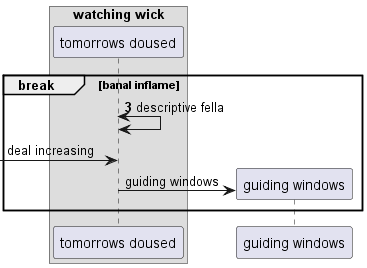

The diagram above was rendered by PlantUML. Its source (embedded in the PNG):
@startuml
box "watching wick"
participant "tomorrows doused" as 0
end box
autonumber 3 7
break banal inflame
0 <-> 0: descriptive fella
autonumber stop
 [-> 0: deal increasing
create participant "guiding windows" as 1
0 -> 1 : guiding windows
end
@enduml